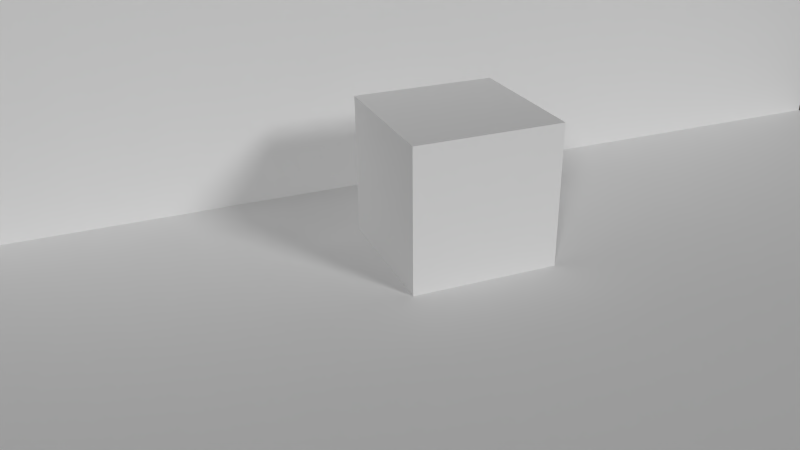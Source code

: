 # Source: AR-Hintergrundlicht.blend  (saved by Blender 2.75.0; exported with 4.5.12 LTS)
import bpy
from mathutils import Matrix  # noqa: F401  (used for matrix-valued properties, if any)

bpy.ops.wm.read_factory_settings(use_empty=True)
scene = bpy.context.scene
scene.name = 'Scene'

# ---- collections
col_collection_1 = bpy.data.collections.new('Collection 1'); scene.collection.children.link(col_collection_1)

# ---- materials (node trees are filled in below, after node groups)
mat_material_001 = bpy.data.materials.new('Material.001')
mat_material_001.alpha_threshold = 0.0
mat_material_001.roughness = 0.5

# ---- material node trees

# ---- world
world_world = bpy.data.worlds.new('World'); scene.world = world_world
world_world.color = (0.05088, 0.05088, 0.05088)
world_world.use_sun_shadow = False
world_world.sun_shadow_jitter_overblur = 0.0
world_world.cycles.sampling_method = 'MANUAL'
world_world.cycles.sample_map_resolution = 256

# ---- cameras
cam_camera = bpy.data.cameras.new('Camera')
cam_camera.clip_end = 100.0
cam_camera.lens = 35.0
cam_camera.sensor_width = 32.0
cam_camera.sensor_height = 18.0
cam_camera.ortho_scale = 7.314
cam_camera.dof.focus_distance = 0.0

# ---- lights
light_lamp_001 = bpy.data.lights.new('Lamp.001', 'SUN')
light_lamp_001.transmission_factor = 0.0
light_lamp_001.cutoff_distance = 30.0
light_lamp_001.angle = 0.1993
light_lamp_001.energy = 1.0
light_lamp_001.shadow_buffer_clip_start = 1.001
light_lamp_001.shadow_soft_size = 0.1
light_lamp_001.shadow_cascade_max_distance = 1000.0
light_lamp_001.cycles.use_multiple_importance_sampling = False
light_lamp = bpy.data.lights.new('Lamp', 'SUN')
light_lamp.transmission_factor = 0.0
light_lamp.cutoff_distance = 30.0
light_lamp.angle = 0.1993
light_lamp.energy = 1.0
light_lamp.shadow_buffer_clip_start = 1.001
light_lamp.shadow_soft_size = 0.1
light_lamp.shadow_cascade_max_distance = 1000.0
light_lamp.cycles.use_multiple_importance_sampling = False

# ---- meshes
me_cube = bpy.data.meshes.new('Cube')
me_cube.from_pydata([(-1.0, -1.0, -1.0), (-1.0, 1.0, -1.0), (1.0, 1.0, -1.0), (1.0, -1.0, -1.0), (-1.0, -1.0, 1.0), (-1.0, 1.0, 1.0), (1.0, 1.0, 1.0), (1.0, -1.0, 1.0)], [], [(4, 5, 1, 0), (5, 6, 2, 1), (6, 7, 3, 2), (7, 4, 0, 3), (0, 1, 2, 3), (7, 6, 5, 4)])
me_cube.use_remesh_preserve_volume = False
me_cube.use_remesh_preserve_attributes = False
me_cube.use_mirror_vertex_groups = False
me_cube.update()
me_plane = bpy.data.meshes.new('Plane')
me_plane.from_pydata([(-1.0, -1.0, 0.0), (1.0, -1.0, 0.0), (-1.0, 1.0, 0.0), (1.0, 1.0, 0.0), (-1.0, -1.0, 6.81), (-1.0, 1.0, 6.81), (1.0, -1.0, -2.884), (1.0, 1.0, -2.884)], [], [(0, 1, 3, 2), (0, 2, 5, 4), (3, 1, 6, 7)])
me_plane.materials.append(mat_material_001)
me_plane.use_remesh_preserve_volume = False
me_plane.use_remesh_preserve_attributes = False
me_plane.use_mirror_vertex_groups = False
me_plane.update()

# ---- objects
ob_cube = bpy.data.objects.new('Cube', me_cube)
ob_lamp_001 = bpy.data.objects.new('Lamp.001', light_lamp_001)
ob_plane = bpy.data.objects.new('Plane', me_plane)
ob_lamp = bpy.data.objects.new('Lamp', light_lamp)
ob_camera = bpy.data.objects.new('Camera', cam_camera)

# ---- transforms, parenting, visibility, modifiers, constraints
ob_cube.location = (-2.947, -0.1421, 0.9876)
ob_cube.lineart.crease_threshold = 0.0
ob_lamp_001.location = (4.076, -7.262, 5.904)
ob_lamp_001.rotation_euler = (0.852, 0.782, 0.4206)
ob_lamp_001.lock_rotations_4d = False
ob_lamp_001.empty_display_type = 'ARROWS'
ob_lamp_001.color = (0.0, 0.0, 0.0, 0.0)
ob_lamp_001.lineart.crease_threshold = 0.0
ob_plane.location = (0.02979, 0.3276, 0.01643)
ob_plane.scale = (5.461, 7.998, 1.0)
ob_plane.lineart.crease_threshold = 0.0
ob_lamp.location = (4.076, 7.401, 5.904)
ob_lamp.rotation_euler = (1.062, 0.1939, 2.005)
ob_lamp.lock_rotations_4d = False
ob_lamp.empty_display_type = 'ARROWS'
ob_lamp.color = (0.0, 0.0, 0.0, 0.0)
ob_lamp.lineart.crease_threshold = 0.0
ob_camera.location = (6.6, -4.684, 5.603)
ob_camera.rotation_euler = (1.109, 0.01082, 1.189)
ob_camera.lock_rotations_4d = False
ob_camera.empty_display_type = 'ARROWS'
ob_camera.color = (0.0, 0.0, 0.0, 0.0)
ob_camera.display_type = 'WIRE'
ob_camera.lineart.crease_threshold = 0.0

# ---- collection membership
col_collection_1.objects.link(ob_cube)
col_collection_1.objects.link(ob_lamp_001)
col_collection_1.objects.link(ob_plane)
col_collection_1.objects.link(ob_lamp)
col_collection_1.objects.link(ob_camera)

# ---- scene / render settings (as saved in the file)
scene.camera = ob_camera
scene.frame_start = 1; scene.frame_end = 250; scene.frame_set(1)
scene.render.engine = 'CYCLES'
scene.render.resolution_percentage = 50
scene.render.dither_intensity = 0.0
scene.cycles.use_denoising = False
scene.cycles.samples = 10
scene.cycles.sampling_pattern = 'TABULATED_SOBOL'
scene.cycles.light_sampling_threshold = 0.0
scene.cycles.use_adaptive_sampling = False
scene.cycles.use_light_tree = False
scene.cycles.blur_glossy = 0.0
scene.cycles.pixel_filter_type = 'GAUSSIAN'
scene.cycles.sample_clamp_indirect = 0.0
scene.view_settings.view_transform = 'Standard'
bpy.context.view_layer.update()
